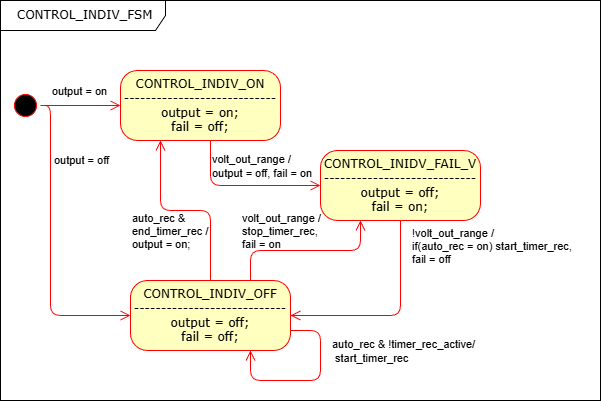

The diagram above was exported from draw.io. Its source (the exported page's mxGraphModel, read from the mxfile embedded in the PNG):
<mxGraphModel dx="1426" dy="743" grid="1" gridSize="10" guides="1" tooltips="1" connect="1" arrows="1" fold="1" page="1" pageScale="1" pageWidth="1100" pageHeight="850" background="none" math="0" shadow="0">
  <root>
    <mxCell id="7dClG19TFmMkD6wbdaSw-0" />
    <mxCell id="7dClG19TFmMkD6wbdaSw-1" parent="7dClG19TFmMkD6wbdaSw-0" />
    <mxCell id="7dClG19TFmMkD6wbdaSw-22" parent="7dClG19TFmMkD6wbdaSw-1" style="shape=umlFrame;whiteSpace=wrap;html=1;rounded=1;shadow=0;comic=0;labelBackgroundColor=none;strokeWidth=1;fontFamily=Verdana;fontSize=12;align=center;width=165;height=30;" value="&amp;nbsp;CONTROL_INDIV_FSM" vertex="1">
      <mxGeometry height="400" width="600" x="120" y="40" as="geometry" />
    </mxCell>
    <mxCell id="7dClG19TFmMkD6wbdaSw-2" parent="7dClG19TFmMkD6wbdaSw-1" style="ellipse;html=1;shape=startState;fillColor=#000000;strokeColor=#ff0000;rounded=1;shadow=0;comic=0;labelBackgroundColor=none;fontFamily=Verdana;fontSize=12;fontColor=#000000;align=center;direction=south;" value="" vertex="1">
      <mxGeometry height="30" width="30" x="130" y="130" as="geometry" />
    </mxCell>
    <mxCell id="7dClG19TFmMkD6wbdaSw-3" parent="7dClG19TFmMkD6wbdaSw-1" style="rounded=1;whiteSpace=wrap;html=1;arcSize=24;fillColor=#ffffc0;strokeColor=#ff0000;shadow=0;comic=0;labelBackgroundColor=none;fontFamily=Verdana;fontSize=12;fontColor=#000000;align=center;" value="CONTROL_INDIV_OFF&lt;div&gt;----------------------------&lt;span style=&quot;background-color: transparent; color: light-dark(rgb(0, 0, 0), rgb(237, 237, 237));&quot;&gt;output = off;&lt;/span&gt;&lt;/div&gt;&lt;div&gt;fail = off;&lt;/div&gt;" vertex="1">
      <mxGeometry height="70" width="160" x="250" y="320" as="geometry" />
    </mxCell>
    <mxCell id="7dClG19TFmMkD6wbdaSw-4" parent="7dClG19TFmMkD6wbdaSw-1" style="rounded=1;whiteSpace=wrap;html=1;arcSize=24;fillColor=#ffffc0;strokeColor=#ff0000;shadow=0;comic=0;labelBackgroundColor=none;fontFamily=Verdana;fontSize=12;fontColor=#000000;align=center;" value="CONTROL_INDIV_ON&lt;div&gt;----------------------------&lt;/div&gt;&lt;div&gt;output = on;&lt;/div&gt;&lt;div&gt;fail = off;&lt;/div&gt;" vertex="1">
      <mxGeometry height="70" width="160" x="240" y="110" as="geometry" />
    </mxCell>
    <mxCell id="7dClG19TFmMkD6wbdaSw-6" parent="7dClG19TFmMkD6wbdaSw-1" style="rounded=1;whiteSpace=wrap;html=1;arcSize=24;fillColor=#ffffc0;strokeColor=#ff0000;shadow=0;comic=0;labelBackgroundColor=none;fontFamily=Verdana;fontSize=12;fontColor=#000000;align=center;" value="CONTROL_INIDV_FAIL_V&lt;div&gt;&lt;span style=&quot;background-color: transparent; color: light-dark(rgb(0, 0, 0), rgb(237, 237, 237));&quot;&gt;----------------------------&lt;/span&gt;&lt;div&gt;output = off;&lt;br&gt;fail = on;&lt;/div&gt;&lt;/div&gt;" vertex="1">
      <mxGeometry height="70" width="160" x="440" y="190" as="geometry" />
    </mxCell>
    <mxCell id="7dClG19TFmMkD6wbdaSw-23" edge="1" parent="7dClG19TFmMkD6wbdaSw-1" source="7dClG19TFmMkD6wbdaSw-2" style="edgeStyle=orthogonalEdgeStyle;html=1;labelBackgroundColor=none;endArrow=open;endSize=8;strokeColor=#ff0000;fontFamily=Verdana;fontSize=12;align=left;" target="7dClG19TFmMkD6wbdaSw-4">
      <mxGeometry relative="1" as="geometry">
        <Array as="points">
          <mxPoint x="150" y="145" />
          <mxPoint x="150" y="145" />
        </Array>
      </mxGeometry>
    </mxCell>
    <mxCell id="adEf2Ji59-bp2Y7DPooi-11" connectable="0" parent="7dClG19TFmMkD6wbdaSw-23" style="edgeLabel;html=1;align=center;verticalAlign=middle;resizable=0;points=[];" value="output = on" vertex="1">
      <mxGeometry relative="1" x="-0.4759" y="1" as="geometry">
        <mxPoint x="17" y="-14" as="offset" />
      </mxGeometry>
    </mxCell>
    <mxCell id="7dClG19TFmMkD6wbdaSw-24" edge="1" parent="7dClG19TFmMkD6wbdaSw-1" source="7dClG19TFmMkD6wbdaSw-4" style="edgeStyle=orthogonalEdgeStyle;html=1;labelBackgroundColor=none;endArrow=open;endSize=8;strokeColor=#ff0000;fontFamily=Verdana;fontSize=12;align=left;entryX=0;entryY=0.5;entryDx=0;entryDy=0;" target="7dClG19TFmMkD6wbdaSw-6">
      <mxGeometry relative="1" as="geometry">
        <Array as="points">
          <mxPoint x="330" y="225" />
        </Array>
      </mxGeometry>
    </mxCell>
    <mxCell id="adEf2Ji59-bp2Y7DPooi-4" connectable="0" parent="7dClG19TFmMkD6wbdaSw-24" style="edgeLabel;html=1;align=left;verticalAlign=middle;resizable=0;points=[];labelBackgroundColor=none;" value="volt_out_range /&amp;nbsp;&lt;div&gt;output = off, fail = on&lt;/div&gt;" vertex="1">
      <mxGeometry relative="1" x="-0.25" y="-3" as="geometry">
        <mxPoint x="-13" y="-23" as="offset" />
      </mxGeometry>
    </mxCell>
    <mxCell id="7dClG19TFmMkD6wbdaSw-25" edge="1" parent="7dClG19TFmMkD6wbdaSw-1" source="7dClG19TFmMkD6wbdaSw-6" style="edgeStyle=orthogonalEdgeStyle;html=1;labelBackgroundColor=none;endArrow=open;endSize=8;strokeColor=#ff0000;fontFamily=Verdana;fontSize=12;align=left;exitX=0.5;exitY=1;entryX=1;entryY=0.5;entryDx=0;entryDy=0;" target="7dClG19TFmMkD6wbdaSw-3">
      <mxGeometry relative="1" as="geometry">
        <Array as="points" />
        <mxPoint x="520" y="300" as="sourcePoint" />
      </mxGeometry>
    </mxCell>
    <mxCell id="adEf2Ji59-bp2Y7DPooi-5" connectable="0" parent="7dClG19TFmMkD6wbdaSw-25" style="edgeLabel;html=1;align=left;verticalAlign=middle;resizable=0;points=[];labelBackgroundColor=none;" value="!volt_out_range /&lt;div&gt;if(auto_rec = on) start_timer_rec,&amp;nbsp;&lt;/div&gt;&lt;div&gt;fail = off&amp;nbsp;&lt;/div&gt;" vertex="1">
      <mxGeometry relative="1" x="0.0706" as="geometry">
        <mxPoint x="25" y="-70" as="offset" />
      </mxGeometry>
    </mxCell>
    <mxCell id="7dClG19TFmMkD6wbdaSw-26" edge="1" parent="7dClG19TFmMkD6wbdaSw-1" source="7dClG19TFmMkD6wbdaSw-3" style="edgeStyle=orthogonalEdgeStyle;html=1;exitX=0.5;exitY=0;entryX=0.25;entryY=1;labelBackgroundColor=none;endArrow=open;endSize=8;strokeColor=#ff0000;fontFamily=Verdana;fontSize=12;align=left;exitDx=0;exitDy=0;" target="7dClG19TFmMkD6wbdaSw-4">
      <mxGeometry relative="1" as="geometry">
        <Array as="points">
          <mxPoint x="330" y="250" />
          <mxPoint x="280" y="250" />
        </Array>
      </mxGeometry>
    </mxCell>
    <mxCell id="adEf2Ji59-bp2Y7DPooi-9" connectable="0" parent="7dClG19TFmMkD6wbdaSw-26" style="edgeLabel;html=1;align=left;verticalAlign=middle;resizable=0;points=[];labelBackgroundColor=none;" value="auto_rec &amp;amp;&lt;div&gt;end_timer_rec /&lt;div&gt;output = on;&lt;/div&gt;&lt;/div&gt;" vertex="1">
      <mxGeometry relative="1" x="0.0303" y="1" as="geometry">
        <mxPoint x="-52" y="19" as="offset" />
      </mxGeometry>
    </mxCell>
    <mxCell id="adEf2Ji59-bp2Y7DPooi-6" edge="1" parent="7dClG19TFmMkD6wbdaSw-1" source="7dClG19TFmMkD6wbdaSw-3" style="edgeStyle=orthogonalEdgeStyle;html=1;exitX=0.75;exitY=0;entryX=0.25;entryY=1;labelBackgroundColor=none;endArrow=open;endSize=8;strokeColor=#ff0000;fontFamily=Verdana;fontSize=12;align=left;entryDx=0;entryDy=0;exitDx=0;exitDy=0;" target="7dClG19TFmMkD6wbdaSw-6">
      <mxGeometry relative="1" as="geometry">
        <Array as="points">
          <mxPoint x="370" y="290" />
          <mxPoint x="480" y="290" />
        </Array>
        <mxPoint x="695" y="580" as="sourcePoint" />
        <mxPoint x="640" y="440" as="targetPoint" />
      </mxGeometry>
    </mxCell>
    <mxCell id="adEf2Ji59-bp2Y7DPooi-7" connectable="0" parent="adEf2Ji59-bp2Y7DPooi-6" style="edgeLabel;html=1;align=left;verticalAlign=middle;resizable=0;points=[];labelBackgroundColor=none;" value="volt_out_range /&lt;div&gt;stop_timer_rec,&lt;/div&gt;&lt;div&gt;fail = on&lt;/div&gt;" vertex="1">
      <mxGeometry relative="1" x="-0.2353" as="geometry">
        <mxPoint x="-45" y="-20" as="offset" />
      </mxGeometry>
    </mxCell>
    <mxCell id="adEf2Ji59-bp2Y7DPooi-10" edge="1" parent="7dClG19TFmMkD6wbdaSw-1" source="7dClG19TFmMkD6wbdaSw-2" style="edgeStyle=orthogonalEdgeStyle;html=1;labelBackgroundColor=none;endArrow=open;endSize=8;strokeColor=#ff0000;fontFamily=Verdana;fontSize=12;align=left;exitX=0.5;exitY=0;exitDx=0;exitDy=0;entryX=0;entryY=0.5;entryDx=0;entryDy=0;" target="7dClG19TFmMkD6wbdaSw-3">
      <mxGeometry relative="1" as="geometry">
        <Array as="points">
          <mxPoint x="170" y="145" />
          <mxPoint x="170" y="355" />
        </Array>
        <mxPoint x="105" y="380" as="sourcePoint" />
        <mxPoint x="250" y="380" as="targetPoint" />
      </mxGeometry>
    </mxCell>
    <mxCell id="adEf2Ji59-bp2Y7DPooi-12" connectable="0" parent="adEf2Ji59-bp2Y7DPooi-10" style="edgeLabel;html=1;align=center;verticalAlign=middle;resizable=0;points=[];" value="output = off" vertex="1">
      <mxGeometry relative="1" x="-0.5744" y="1" as="geometry">
        <mxPoint x="29" as="offset" />
      </mxGeometry>
    </mxCell>
    <mxCell id="cbazCzSus0SggfVSGfgE-2" edge="1" parent="7dClG19TFmMkD6wbdaSw-1" style="edgeStyle=orthogonalEdgeStyle;html=1;entryX=0.75;entryY=1;labelBackgroundColor=none;endArrow=open;endSize=8;strokeColor=#ff0000;fontFamily=Verdana;fontSize=12;align=left;entryDx=0;entryDy=0;" target="7dClG19TFmMkD6wbdaSw-3">
      <mxGeometry relative="1" as="geometry">
        <Array as="points">
          <mxPoint x="440" y="370" />
          <mxPoint x="440" y="420" />
          <mxPoint x="370" y="420" />
        </Array>
        <mxPoint x="410" y="370" as="sourcePoint" />
        <mxPoint x="500" y="590" as="targetPoint" />
      </mxGeometry>
    </mxCell>
    <mxCell id="cbazCzSus0SggfVSGfgE-3" connectable="0" parent="cbazCzSus0SggfVSGfgE-2" style="edgeLabel;html=1;align=left;verticalAlign=middle;resizable=0;points=[];labelBackgroundColor=none;" value="auto_rec &amp;amp; !timer_rec_active/&lt;div&gt;&amp;nbsp;start_timer_rec&lt;/div&gt;" vertex="1">
      <mxGeometry relative="1" x="0.0303" y="1" as="geometry">
        <mxPoint x="23" y="-31" as="offset" />
      </mxGeometry>
    </mxCell>
  </root>
</mxGraphModel>